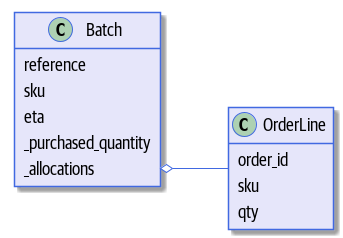

The diagram above was rendered by PlantUML. Its source (embedded in the PNG):
@startuml
skinparam default {
    FontName Guardian Sans Cond Regular
    FontSize 18
    FontColor Black
}

skinparam class {
    BackgroundColor Lavender
    BorderColor RoyalBlue
}
skinparam package {
    FontName Guardian Sans Cond Light
}

skinparam sequencelifeline {
    BorderColor RoyalBlue
}
skinparam arrow {
    Color RoyalBlue
}
skinparam participant {
    BackgroundColor Lavender
    BorderColor RoyalBlue
}
skinparam entity {
    BackgroundColor Lavender
    BorderColor RoyalBlue
}
skinparam collections {
    BackgroundColor Lavender
    BorderColor RoyalBlue
}
skinparam database {
    BackgroundColor Lavender
    BorderColor RoyalBlue
}
skinparam boundary {
    BackgroundColor Lavender
    BorderColor RoyalBlue
}
skinparam actor {
    Color DeepSkyBlue
    BackgroundColor Lavender
    BorderColor RoyalBlue
}
skinparam sequencegroupheader {
    FontName Guardian Sans Cond Light
}
skinparam sequencebox {
    BackgroundColor PowderBlue
    BorderColor RoyalBlue
}
skinparam padding 4

left to right direction
hide empty members

class Batch {
    reference
    sku
    eta
    _purchased_quantity
    _allocations
}

class OrderLine {
    order_id
    sku
    qty
}

Batch::_allocations o-- OrderLine
@enduml